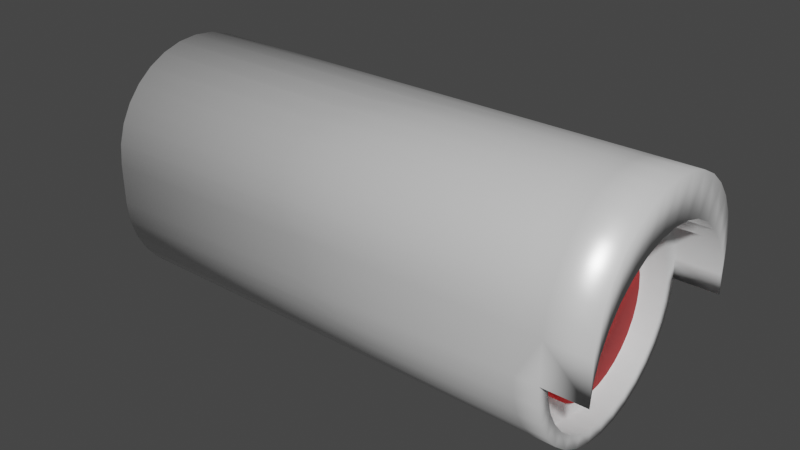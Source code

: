# Source: camera.blend  (saved by Blender 2.92.15; exported with 4.5.12 LTS)
import bpy
from mathutils import Matrix  # noqa: F401  (used for matrix-valued properties, if any)

bpy.ops.wm.read_factory_settings(use_empty=True)
scene = bpy.context.scene
scene.name = 'Scene'

# ---- collections
col_collection = bpy.data.collections.new('Collection'); scene.collection.children.link(col_collection)

# ---- materials (node trees are filled in below, after node groups)
mat_material_001 = bpy.data.materials.new('Material.001')
mat_material_001.use_transparent_shadow = False
mat_material_002 = bpy.data.materials.new('Material.002')
mat_material_002.use_transparent_shadow = False

# ---- material node trees
mat_material_001.use_nodes = True; mat_material_001.node_tree.nodes.clear()
_N = mat_material_001.node_tree.nodes; _L = mat_material_001.node_tree.links
n0 = _N.new('ShaderNodeBsdfPrincipled'); n0.name = 'Principled BSDF'; n0.location = (10, 300)
n0.distribution = 'GGX'
n0.subsurface_method = 'BURLEY'
n0.inputs[0].default_value = (1.0, 0.0, 0.0, 1.0)
n0.inputs[1].default_value = 1.0
n0.inputs[3].default_value = 1.45
n0.inputs[27].default_value = (0.0, 0.0, 0.0, 1.0)
n0.inputs[28].default_value = 1.0
n1 = _N.new('ShaderNodeOutputMaterial'); n1.name = 'Material Output'; n1.location = (300, 300)
_L.new(n0.outputs[0], n1.inputs[0])
n1.is_active_output = True
mat_material_002.use_nodes = True; mat_material_002.node_tree.nodes.clear()
_N = mat_material_002.node_tree.nodes; _L = mat_material_002.node_tree.links
n0 = _N.new('ShaderNodeBsdfPrincipled'); n0.name = 'Principled BSDF'; n0.location = (10, 300)
n0.distribution = 'GGX'
n0.subsurface_method = 'BURLEY'
n0.inputs[0].default_value = (1.0, 1.0, 1.0, 1.0)
n0.inputs[1].default_value = 0.3306
n0.inputs[2].default_value = 0.3471
n0.inputs[3].default_value = 1.45
n0.inputs[27].default_value = (0.0, 0.0, 0.0, 1.0)
n0.inputs[28].default_value = 1.0
n1 = _N.new('ShaderNodeOutputMaterial'); n1.name = 'Material Output'; n1.location = (300, 300)
_L.new(n0.outputs[0], n1.inputs[0])
n1.is_active_output = True

# ---- world
world_world = bpy.data.worlds.new('World'); scene.world = world_world
world_world.use_nodes = True; world_world.node_tree.nodes.clear()
_N = world_world.node_tree.nodes; _L = world_world.node_tree.links
n0 = _N.new('ShaderNodeOutputWorld'); n0.name = 'World Output'; n0.location = (300, 300)
n1 = _N.new('ShaderNodeBackground'); n1.name = 'Background'; n1.location = (10, 300)
n1.inputs[0].default_value = (0.05088, 0.05088, 0.05088, 1.0)
_L.new(n1.outputs[0], n0.inputs[0])
n0.is_active_output = True
world_world.color = (0.05088, 0.05088, 0.05088)
world_world.use_sun_shadow = False
world_world.sun_shadow_jitter_overblur = 0.0

# ---- meshes
me_cylinder = bpy.data.meshes.new('Cylinder')
me_cylinder.from_pydata([(7.474e-08, 1.0, -0.01008), (0.0, 1.0, 1.0), (0.1951, 0.9808, -0.01008), (0.1951, 0.9808, 1.0), (0.3827, 0.9239, -0.01008), (0.3827, 0.9239, 1.0), (0.5556, 0.8315, -0.01008), (0.5556, 0.8315, 1.0), (0.7071, 0.7071, -0.01008), (0.7071, 0.7071, 1.0), (0.8315, 0.5556, -0.01008), (0.8315, 0.5556, 1.0), (0.9239, 0.3827, -0.01008), (0.9239, 0.3827, 1.0), (0.9808, 0.1951, -0.01008), (0.9808, 0.1951, 1.0), (1.0, 7.55e-08, -0.01008), (1.0, 7.55e-08, 1.0), (0.9808, -0.1951, -0.01008), (0.9808, -0.1951, 1.0), (0.9239, -0.3827, -0.01008), (0.9239, -0.3827, 1.0), (0.8315, -0.5556, -0.01008), (0.8315, -0.5556, 1.0), (0.7071, -0.7071, -0.01008), (0.7071, -0.7071, 1.0), (0.5556, -0.8315, -0.01008), (0.5556, -0.8315, 1.0), (0.3827, -0.9239, -0.01008), (0.3827, -0.9239, 1.0), (0.1951, -0.9808, -0.01008), (0.1951, -0.9808, 1.0), (-2.511e-07, -1.0, -0.01008), (-3.258e-07, -1.0, 1.0), (-0.1951, -0.9808, -0.01008), (-0.1951, -0.9808, 1.0), (-0.3827, -0.9239, -0.01008), (-0.3827, -0.9239, 1.0), (-0.5556, -0.8315, -0.01008), (-0.5556, -0.8315, 1.0), (-0.7071, -0.7071, -0.01008), (-0.7071, -0.7071, 1.0), (-0.8315, -0.5556, -0.01008), (-0.8315, -0.5556, 1.0), (-0.9239, -0.3827, -0.01008), (-0.9239, -0.3827, 1.0), (-0.9808, -0.1951, -0.01008), (-0.9808, -0.1951, 1.0), (-1.0, 9.656e-07, -0.01008), (-1.0, 9.656e-07, 1.0), (-0.9808, 0.1951, -0.01008), (-0.9808, 0.1951, 1.0), (-0.9239, 0.3827, -0.01008), (-0.9239, 0.3827, 1.0), (-0.8315, 0.5556, -0.01008), (-0.8315, 0.5556, 1.0), (-0.7071, 0.7071, -0.01008), (-0.7071, 0.7071, 1.0), (-0.5556, 0.8315, -0.01008), (-0.5556, 0.8315, 1.0), (-0.3827, 0.9239, -0.01008), (-0.3827, 0.9239, 1.0), (-0.1951, 0.9808, -0.01008), (-0.1951, 0.9808, 1.0)], [], [(0, 1, 3, 2), (2, 3, 5, 4), (4, 5, 7, 6), (6, 7, 9, 8), (8, 9, 11, 10), (10, 11, 13, 12), (12, 13, 15, 14), (14, 15, 17, 16), (16, 17, 19, 18), (18, 19, 21, 20), (20, 21, 23, 22), (22, 23, 25, 24), (24, 25, 27, 26), (26, 27, 29, 28), (28, 29, 31, 30), (30, 31, 33, 32), (32, 33, 35, 34), (34, 35, 37, 36), (36, 37, 39, 38), (38, 39, 41, 40), (40, 41, 43, 42), (42, 43, 45, 44), (44, 45, 47, 46), (46, 47, 49, 48), (48, 49, 51, 50), (50, 51, 53, 52), (52, 53, 55, 54), (54, 55, 57, 56), (56, 57, 59, 58), (58, 59, 61, 60), (3, 1, 63, 61, 59, 57, 55, 53, 51, 49, 47, 45, 43, 41, 39, 37, 35, 33, 31, 29, 27, 25, 23, 21, 19, 17, 15, 13, 11, 9, 7, 5), (60, 61, 63, 62), (62, 63, 1, 0), (0, 2, 4, 6, 8, 10, 12, 14, 16, 18, 20, 22, 24, 26, 28, 30, 32, 34, 36, 38, 40, 42, 44, 46, 48, 50, 52, 54, 56, 58, 60, 62)])
me_cylinder.polygons.foreach_set('use_smooth', [True] * 34)
_uv = me_cylinder.uv_layers.new(name='UVMap')
_uv.uv.foreach_set('vector', [1.0, 0.5, 1.0, 1.0, 0.9688, 1.0, 0.9688, 0.5, 0.9688, 0.5, 0.9688, 1.0, 0.9375, 1.0, 0.9375, 0.5, 0.9375, 0.5, 0.9375, 1.0, 0.9062, 1.0, 0.9062, 0.5, 0.9062, 0.5, 0.9062, 1.0, 0.875, 1.0, 0.875, 0.5, 0.875, 0.5, 0.875, 1.0, 0.8438, 1.0, 0.8438, 0.5, 0.8438, 0.5, 0.8438, 1.0, 0.8125, 1.0, 0.8125, 0.5, 0.8125, 0.5, 0.8125, 1.0, 0.7812, 1.0, 0.7812, 0.5, 0.7812, 0.5, 0.7812, 1.0, 0.75, 1.0, 0.75, 0.5, 0.75, 0.5, 0.75, 1.0, 0.7188, 1.0, 0.7188, 0.5, 0.7188, 0.5, 0.7188, 1.0, 0.6875, 1.0, 0.6875, 0.5, 0.6875, 0.5, 0.6875, 1.0, 0.6562, 1.0, 0.6562, 0.5, 0.6562, 0.5, 0.6562, 1.0, 0.625, 1.0, 0.625, 0.5, 0.625, 0.5, 0.625, 1.0, 0.5938, 1.0, 0.5938, 0.5, 0.5938, 0.5, 0.5938, 1.0, 0.5625, 1.0, 0.5625, 0.5, 0.5625, 0.5, 0.5625, 1.0, 0.5312, 1.0, 0.5312, 0.5, 0.5312, 0.5, 0.5312, 1.0, 0.5, 1.0, 0.5, 0.5, 0.5, 0.5, 0.5, 1.0, 0.4688, 1.0, 0.4688, 0.5, 0.4688, 0.5, 0.4688, 1.0, 0.4375, 1.0, 0.4375, 0.5, 0.4375, 0.5, 0.4375, 1.0, 0.4062, 1.0, 0.4062, 0.5, 0.4062, 0.5, 0.4062, 1.0, 0.375, 1.0, 0.375, 0.5, 0.375, 0.5, 0.375, 1.0, 0.3438, 1.0, 0.3438, 0.5, 0.3438, 0.5, 0.3438, 1.0, 0.3125, 1.0, 0.3125, 0.5, 0.3125, 0.5, 0.3125, 1.0, 0.2812, 1.0, 0.2812, 0.5, 0.2812, 0.5, 0.2812, 1.0, 0.25, 1.0, 0.25, 0.5, 0.25, 0.5, 0.25, 1.0, 0.2188, 1.0, 0.2188, 0.5, 0.2188, 0.5, 0.2188, 1.0, 0.1875, 1.0, 0.1875, 0.5, 0.1875, 0.5, 0.1875, 1.0, 0.1562, 1.0, 0.1562, 0.5, 0.1562, 0.5, 0.1562, 1.0, 0.125, 1.0, 0.125, 0.5, 0.125, 0.5, 0.125, 1.0, 0.09375, 1.0, 0.09375, 0.5, 0.09375, 0.5, 0.09375, 1.0, 0.0625, 1.0, 0.0625, 0.5, 0.2968, 0.4854, 0.25, 0.49, 0.2032, 0.4854, 0.1582, 0.4717, 0.1167, 0.4496, 0.08029, 0.4197, 0.05045, 0.3833, 0.02827, 0.3418, 0.01461, 0.2968, 0.01, 0.25, 0.01461, 0.2032, 0.02827, 0.1582, 0.05045, 0.1167, 0.08029, 0.08029, 0.1167, 0.05045, 0.1582, 0.02827, 0.2032, 0.01461, 0.25, 0.01, 0.2968, 0.01461, 0.3418, 0.02827, 0.3833, 0.05045, 0.4197, 0.08029, 0.4496, 0.1167, 0.4717, 0.1582, 0.4854, 0.2032, 0.49, 0.25, 0.4854, 0.2968, 0.4717, 0.3418, 0.4496, 0.3833, 0.4197, 0.4197, 0.3833, 0.4496, 0.3418, 0.4717, 0.0625, 0.5, 0.0625, 1.0, 0.03125, 1.0, 0.03125, 0.5, 0.03125, 0.5, 0.03125, 1.0, 0.0, 1.0, 0.0, 0.5, 0.75, 0.49, 0.7968, 0.4854, 0.8418, 0.4717, 0.8833, 0.4496, 0.9197, 0.4197, 0.9496, 0.3833, 0.9717, 0.3418, 0.9854, 0.2968, 0.99, 0.25, 0.9854, 0.2032, 0.9717, 0.1582, 0.9496, 0.1167, 0.9197, 0.08029, 0.8833, 0.05045, 0.8418, 0.02827, 0.7968, 0.01461, 0.75, 0.01, 0.7032, 0.01461, 0.6582, 0.02827, 0.6167, 0.05045, 0.5803, 0.08029, 0.5504, 0.1167, 0.5283, 0.1582, 0.5146, 0.2032, 0.51, 0.25, 0.5146, 0.2968, 0.5283, 0.3418, 0.5504, 0.3833, 0.5803, 0.4197, 0.6167, 0.4496, 0.6582, 0.4717, 0.7032, 0.4854])
me_cylinder.materials.append(mat_material_001)
me_cylinder.use_remesh_fix_poles = True
me_cylinder.use_remesh_preserve_attributes = False
me_cylinder.use_mirror_vertex_groups = False
me_cylinder.update()
me_cylinder_001 = bpy.data.meshes.new('Cylinder.001')
me_cylinder_001.from_pydata([(-3.163e-07, 1.307, -5.239), (-1.945e-08, 1.307, 1.307), (0.255, 1.282, -5.239), (0.255, 1.282, 1.307), (0.5002, 1.208, -5.239), (0.5002, 1.208, 1.307), (0.7262, 1.087, -5.239), (0.7262, 1.087, 1.307), (0.9243, 0.9243, -5.239), (0.9243, 0.9243, 1.307), (1.087, 0.7262, -5.239), (1.087, 0.7262, 1.307), (1.208, 0.5002, -5.239), (1.208, 0.5002, 1.307), (1.282, 0.255, -5.239), (1.282, 0.255, 1.307), (1.307, 8.658e-10, -5.239), (1.307, 8.658e-10, 1.307), (1.282, -0.255, -5.239), (1.282, -0.255, 1.307), (1.208, -0.5002, -5.239), (1.208, -0.5002, 1.307), (1.087, -0.7262, -5.239), (1.087, -0.7262, 1.307), (0.9243, -0.9243, -5.239), (0.9243, -0.9243, 1.307), (0.7262, -1.087, -5.239), (0.7262, -1.087, 1.307), (0.5002, -1.208, -5.239), (0.5002, -1.208, 1.307), (0.255, -1.282, -5.239), (0.255, -1.282, 1.307), (-7.422e-07, -1.307, -5.239), (-4.454e-07, -1.307, 1.307), (-0.255, -1.282, -5.239), (-0.255, -1.282, 1.307), (-0.5002, -1.208, -5.239), (-0.5002, -1.208, 1.307), (-0.7262, -1.087, -5.239), (-0.7262, -1.087, 1.307), (-0.9243, -0.9243, -5.239), (-0.9243, -0.9243, 1.307), (-1.087, -0.7262, -5.239), (-1.087, -0.7262, 1.307), (-1.208, -0.5002, -5.239), (-1.208, -0.5002, 1.307), (-1.282, -0.255, -5.239), (-1.282, -0.255, 1.307), (-1.307, 1.164e-06, -5.239), (-1.307, 1.164e-06, 1.307), (-1.282, 0.255, -5.239), (-1.282, 0.255, 1.307), (-1.208, 0.5002, -5.239), (-1.208, 0.5002, 1.307), (-1.087, 0.7262, -5.239), (-1.087, 0.7262, 1.307), (-0.9243, 0.9243, -5.239), (-0.9243, 0.9243, 1.307), (-0.7262, 1.087, -5.239), (-0.7262, 1.087, 1.307), (-0.5002, 1.208, -5.239), (-0.5002, 1.208, 1.307), (-0.255, 1.282, -5.239), (-0.255, 1.282, 1.307), (1.805e-08, 0.9917, 1.307), (0.1935, 0.9726, 1.307), (0.3795, 0.9162, 1.307), (0.5509, 0.8246, 1.307), (0.7012, 0.7012, 1.307), (0.8246, 0.5509, 1.307), (0.9162, 0.3795, 1.307), (0.9726, 0.1935, 1.307), (0.9917, 8.246e-08, 1.307), (0.9726, -0.1935, 1.307), (0.9162, -0.3795, 1.307), (0.8246, -0.5509, 1.307), (0.7012, -0.7012, 1.307), (0.5509, -0.8246, 1.307), (0.3795, -0.9162, 1.307), (0.1935, -0.9726, 1.307), (-3.051e-07, -0.9917, 1.307), (-0.1935, -0.9726, 1.307), (-0.3795, -0.9162, 1.307), (-0.5509, -0.8246, 1.307), (-0.7012, -0.7012, 1.307), (-0.8246, -0.5509, 1.307), (-0.9162, -0.3795, 1.307), (-0.9726, -0.1935, 1.307), (-0.9917, 9.652e-07, 1.307), (-0.9726, 0.1935, 1.307), (-0.9162, 0.3795, 1.307), (-0.8246, 0.5509, 1.307), (-0.7012, 0.7012, 1.307), (-0.5509, 0.8246, 1.307), (-0.3795, 0.9162, 1.307), (-0.1935, 0.9726, 1.307), (5.339e-09, 1.307, 1.635), (0.255, 1.282, 1.635), (0.5002, 1.208, 1.635), (0.7262, 1.087, 1.635), (0.9243, 0.9243, 1.635), (1.087, 0.7262, 1.635), (1.208, 0.5002, 1.635), (1.282, 0.255, 1.635), (1.307, 8.658e-10, 1.635), (1.282, -0.255, 1.635), (1.208, -0.5002, 1.635), (1.087, -0.7262, 1.635), (0.9243, -0.9243, 1.635), (0.7262, -1.087, 1.635), (0.5002, -1.208, 1.635), (0.255, -1.282, 1.635), (-4.206e-07, -1.307, 1.635), (-0.255, -1.282, 1.635), (-0.5002, -1.208, 1.635), (-0.7262, -1.087, 1.635), (-0.9243, -0.9243, 1.635), (-1.087, -0.7262, 1.635), (-1.208, -0.5002, 1.635), (-1.282, -0.255, 1.635), (-1.307, 1.164e-06, 1.635), (-1.282, 0.255, 1.635), (-1.208, 0.5002, 1.635), (-1.087, 0.7262, 1.635), (-0.9243, 0.9243, 1.635), (-0.7262, 1.087, 1.635), (-0.5002, 1.208, 1.635), (-0.255, 1.282, 1.635), (-3.24e-07, 1.488, -5.245), (0.2903, 1.459, -5.245), (0.2903, 1.459, 1.31), (-5.378e-08, 1.488, 1.31), (0.5694, 1.375, -5.245), (0.5694, 1.375, 1.31), (0.8266, 1.237, -5.245), (0.8266, 1.237, 1.31), (1.052, 1.052, -5.245), (1.052, 1.052, 1.31), (1.237, 0.8266, -5.245), (1.237, 0.8266, 1.31), (1.375, 0.5694, -5.245), (1.375, 0.5694, 1.31), (1.459, 0.2903, -5.245), (1.459, 0.2903, 1.31), (1.488, -4.759e-08, -5.245), (1.488, -4.759e-08, 1.31), (1.459, -0.2903, -5.245), (1.459, -0.2903, 1.31), (1.375, -0.5694, -5.245), (1.375, -0.5694, 1.31), (1.237, -0.8266, -5.245), (1.237, -0.8266, 1.31), (1.052, -1.052, -5.245), (1.052, -1.052, 1.31), (0.8266, -1.237, -5.245), (0.8266, -1.237, 1.31), (0.5694, -1.375, -5.245), (0.5694, -1.375, 1.31), (0.2903, -1.459, -5.245), (0.2903, -1.459, 1.31), (-8.088e-07, -1.488, -5.245), (-5.386e-07, -1.488, 1.31), (-0.2903, -1.459, -5.245), (-1.052, -1.052, 2.249), (-0.5694, -1.375, -5.245), (-1.823, -0.8266, 2.249), (-0.8266, -1.237, -5.245), (-1.237, -0.8266, 2.249), (-1.052, -1.052, -5.245), (-1.961, -0.5694, 2.249), (-1.237, -0.8266, -5.245), (-1.375, -0.5694, 2.249), (-1.375, -0.5694, -5.245), (-2.046, -0.2903, 2.249), (-1.459, -0.2903, -5.245), (-1.459, -0.2903, 2.249), (-1.488, 1.277e-06, -5.245), (-2.074, 1.809e-06, 2.249), (-1.459, 0.2903, -5.245), (-1.488, 1.277e-06, 2.249), (-1.375, 0.5694, -5.245), (-2.046, 0.2903, 2.249), (-1.237, 0.8266, -5.245), (-1.459, 0.2903, 2.249), (-1.052, 1.052, -5.245), (-1.961, 0.5694, 2.249), (-0.8266, 1.237, -5.245), (-1.375, 0.5694, 2.249), (-0.5694, 1.375, -5.245), (-1.823, 0.8266, 2.249), (-0.2903, 1.459, -5.245), (-1.237, 0.8266, 2.249), (0.2903, 1.459, 1.639), (-2.891e-08, 1.488, 1.639), (0.5694, 1.375, 1.639), (0.8266, 1.237, 1.639), (1.052, 1.052, 1.639), (1.237, 0.8266, 1.639), (1.375, 0.5694, 1.639), (1.459, 0.2903, 1.639), (1.488, -4.759e-08, 1.639), (1.459, -0.2903, 1.639), (1.375, -0.5694, 1.639), (1.237, -0.8266, 1.639), (1.052, -1.052, 1.639), (0.8266, -1.237, 1.639), (0.5694, -1.375, 1.639), (0.2903, -1.459, 1.639), (-5.137e-07, -1.488, 1.639), (-0.2903, -1.459, 1.639), (-0.5694, -1.375, 1.639), (-0.8266, -1.237, 1.639), (-1.052, -1.052, 1.639), (-1.237, -0.8266, 1.639), (-1.375, -0.5694, 1.639), (-1.459, -0.2903, 1.639), (-1.488, 1.277e-06, 1.639), (-1.459, 0.2903, 1.639), (-1.375, 0.5694, 1.639), (-1.237, 0.8266, 1.639), (-1.052, 1.052, 1.639), (-0.8266, 1.237, 1.639), (-0.5694, 1.375, 1.639), (-0.2903, 1.459, 1.639), (-0.5863, 1.488, -5.245), (-0.5863, 1.488, 1.31), (-0.5863, -1.488, 1.31), (-0.5863, -1.488, -5.245), (-0.8766, -1.459, -5.245), (-0.8766, -1.459, 1.31), (-1.156, -1.375, -5.245), (-1.156, -1.375, 1.31), (-1.413, -1.237, -5.245), (-1.413, -1.237, 1.31), (-1.638, -1.052, -5.245), (-1.638, -1.052, 1.31), (-1.823, -0.8266, -5.245), (-1.823, -0.8266, 1.31), (-1.961, -0.5694, -5.245), (-1.961, -0.5694, 1.31), (-2.046, -0.2903, -5.245), (-2.046, -0.2903, 1.31), (-2.074, 1.809e-06, -5.245), (-2.074, 1.809e-06, 1.31), (-2.046, 0.2903, -5.245), (-2.046, 0.2903, 1.31), (-1.961, 0.5694, -5.245), (-1.961, 0.5694, 1.31), (-1.823, 0.8266, -5.245), (-1.823, 0.8266, 1.31), (-1.638, 1.052, -5.245), (-1.638, 1.052, 1.31), (-1.413, 1.237, -5.245), (-1.413, 1.237, 1.31), (-1.156, 1.375, -5.245), (-1.156, 1.375, 1.31), (-0.8766, 1.459, -5.245), (-0.8766, 1.459, 1.31), (-0.8766, -1.459, 1.639), (-0.5863, -1.488, 1.639), (-1.156, -1.375, 1.639), (-1.413, -1.237, 1.639), (-1.638, -1.052, 1.639), (-1.823, -0.8266, 1.639), (-1.961, -0.5694, 1.639), (-2.046, -0.2903, 1.639), (-2.074, 1.809e-06, 1.639), (-2.046, 0.2903, 1.639), (-1.961, 0.5694, 1.639), (-1.823, 0.8266, 1.639), (-1.638, 1.052, 1.639), (-1.413, 1.237, 1.639), (-1.156, 1.375, 1.639), (-0.8766, 1.459, 1.639), (-0.5863, 1.488, 1.639), (-1.638, -1.052, 2.249), (-0.2903, -1.459, 2.249), (-5.494e-07, -1.488, 2.249), (-0.5694, -1.375, 2.249), (-0.8266, -1.237, 2.249), (-1.052, 1.052, 2.249), (-0.8266, 1.237, 2.249), (-0.5694, 1.375, 2.249), (-0.2903, 1.459, 2.249), (-6.463e-08, 1.488, 2.249), (-1.413, -1.237, 2.249), (-0.5863, 1.488, 2.249), (-1.156, -1.375, 2.249), (-0.8766, 1.459, 2.249), (-0.5863, -1.488, 2.249), (-0.8766, -1.459, 2.249), (-1.156, 1.375, 2.249), (-1.638, 1.052, 2.249), (-1.413, 1.237, 2.249)], [], [(102, 198, 197, 101), (24, 22, 150, 152), (96, 193, 223, 127), (6, 4, 132, 134), (101, 197, 196, 100), (127, 223, 222, 126), (58, 56, 184, 186), (100, 196, 195, 99), (40, 38, 166, 168), (126, 222, 221, 125), (99, 195, 194, 98), (22, 20, 148, 150), (125, 221, 220, 124), (4, 2, 129, 132), (98, 194, 192, 97), (124, 220, 219, 123), (56, 54, 182, 184), (97, 192, 193, 96), (38, 36, 164, 166), (123, 219, 218, 122), (20, 18, 146, 148), (122, 218, 217, 121), (121, 217, 216, 120), (54, 52, 180, 182), (2, 0, 128, 129), (36, 34, 162, 164), (120, 216, 215, 119), (18, 16, 144, 146), (119, 215, 214, 118), (118, 214, 213, 117), (9, 7, 67, 68), (52, 50, 178, 180), (34, 32, 160, 162), (0, 2, 4, 6, 8, 10, 12, 14, 16, 18, 20, 22, 24, 26, 28, 30, 32, 34, 36, 38, 40, 42, 44, 46, 48, 50, 52, 54, 56, 58, 60, 62), (27, 25, 76, 77), (45, 43, 85, 86), (63, 61, 94, 95), (19, 17, 72, 73), (37, 35, 81, 82), (55, 53, 90, 91), (11, 9, 68, 69), (29, 27, 77, 78), (47, 45, 86, 87), (3, 1, 64, 65), (1, 63, 95, 64), (21, 19, 73, 74), (39, 37, 82, 83), (57, 55, 91, 92), (13, 11, 69, 70), (31, 29, 78, 79), (49, 47, 87, 88), (5, 3, 65, 66), (23, 21, 74, 75), (41, 39, 83, 84), (59, 57, 92, 93), (15, 13, 70, 71), (33, 31, 79, 80), (51, 49, 88, 89), (7, 5, 66, 67), (25, 23, 75, 76), (43, 41, 84, 85), (61, 59, 93, 94), (17, 15, 71, 72), (35, 33, 80, 81), (53, 51, 89, 90), (117, 213, 212, 116), (16, 14, 142, 144), (116, 212, 211, 115), (115, 211, 210, 114), (50, 48, 176, 178), (114, 210, 209, 113), (32, 30, 158, 160), (14, 12, 140, 142), (113, 209, 208, 112), (112, 208, 207, 111), (48, 46, 174, 176), (111, 207, 206, 110), (30, 28, 156, 158), (12, 10, 138, 140), (110, 206, 205, 109), (0, 62, 190, 128), (109, 205, 204, 108), (46, 44, 172, 174), (28, 26, 154, 156), (108, 204, 203, 107), (10, 8, 136, 138), (107, 203, 202, 106), (62, 60, 188, 190), (106, 202, 201, 105), (44, 42, 170, 172), (105, 201, 200, 104), (26, 24, 152, 154), (8, 6, 134, 136), (104, 200, 199, 103), (60, 58, 186, 188), (103, 199, 198, 102), (42, 40, 168, 170), (128, 131, 130, 129), (129, 130, 133, 132), (132, 133, 135, 134), (134, 135, 137, 136), (136, 137, 139, 138), (138, 139, 141, 140), (140, 141, 143, 142), (142, 143, 145, 144), (144, 145, 147, 146), (146, 147, 149, 148), (148, 149, 151, 150), (150, 151, 153, 152), (152, 153, 155, 154), (154, 155, 157, 156), (156, 157, 159, 158), (158, 159, 161, 160), (166, 164, 230, 232), (212, 213, 167, 163), (268, 267, 181, 185), (128, 190, 256, 224), (174, 172, 238, 240), (211, 212, 163, 279), (182, 180, 246, 248), (193, 131, 225, 274), (164, 162, 228, 230), (267, 266, 177, 181), (210, 211, 279, 278), (190, 188, 254, 256), (161, 208, 259, 226), (172, 170, 236, 238), (266, 265, 173, 177), (180, 178, 244, 246), (135, 195, 196, 137), (153, 204, 205, 155), (162, 160, 227, 228), (223, 193, 284, 283), (145, 200, 201, 147), (160, 161, 226, 227), (259, 208, 277, 289), (137, 196, 197, 139), (155, 205, 206, 157), (188, 186, 252, 254), (131, 193, 192, 130), (170, 168, 234, 236), (147, 201, 202, 149), (209, 210, 278, 276), (265, 264, 169, 173), (139, 197, 198, 141), (157, 206, 207, 159), (178, 176, 242, 244), (130, 192, 194, 133), (149, 202, 203, 151), (222, 223, 283, 282), (208, 209, 276, 277), (141, 198, 199, 143), (159, 207, 208, 161), (264, 263, 165, 169), (133, 194, 195, 135), (151, 203, 204, 153), (186, 184, 250, 252), (168, 166, 232, 234), (143, 199, 200, 145), (221, 222, 282, 281), (263, 262, 275, 165), (17, 19, 105, 104), (19, 21, 106, 105), (21, 23, 107, 106), (23, 25, 108, 107), (25, 27, 109, 108), (27, 29, 110, 109), (29, 31, 111, 110), (31, 33, 112, 111), (33, 35, 113, 112), (35, 37, 114, 113), (37, 39, 115, 114), (39, 41, 116, 115), (41, 43, 117, 116), (43, 45, 118, 117), (45, 47, 119, 118), (47, 49, 120, 119), (49, 51, 121, 120), (51, 53, 122, 121), (53, 55, 123, 122), (55, 57, 124, 123), (57, 59, 125, 124), (59, 61, 126, 125), (61, 63, 127, 126), (63, 1, 96, 127), (1, 3, 97, 96), (3, 5, 98, 97), (5, 7, 99, 98), (7, 9, 100, 99), (9, 11, 101, 100), (11, 13, 102, 101), (13, 15, 103, 102), (15, 17, 104, 103), (227, 226, 229, 228), (228, 229, 231, 230), (230, 231, 233, 232), (232, 233, 235, 234), (234, 235, 237, 236), (236, 237, 239, 238), (238, 239, 241, 240), (240, 241, 243, 242), (242, 243, 245, 244), (244, 245, 247, 246), (246, 247, 249, 248), (248, 249, 251, 250), (250, 251, 253, 252), (252, 253, 255, 254), (254, 255, 257, 256), (256, 257, 225, 224), (237, 263, 264, 239), (255, 272, 273, 257), (229, 258, 260, 231), (247, 268, 269, 249), (239, 264, 265, 241), (257, 273, 274, 225), (231, 260, 261, 233), (249, 269, 270, 251), (241, 265, 266, 243), (233, 261, 262, 235), (251, 270, 271, 253), (243, 266, 267, 245), (235, 262, 263, 237), (253, 271, 272, 255), (226, 259, 258, 229), (245, 267, 268, 247), (184, 182, 248, 250), (131, 128, 224, 225), (220, 221, 281, 280), (176, 174, 240, 242), (187, 191, 189, 185), (183, 187, 185, 181), (179, 183, 181, 177), (175, 179, 177, 173), (171, 175, 173, 169), (167, 171, 169, 165), (163, 167, 165, 275), (279, 163, 275, 285), (278, 279, 285, 287), (283, 284, 286, 288), (276, 278, 287, 290), (282, 283, 288, 291), (277, 276, 290, 289), (281, 282, 291, 293), (280, 281, 293, 292), (191, 280, 292, 189), (269, 268, 185, 189), (213, 214, 171, 167), (270, 269, 189, 292), (214, 215, 175, 171), (271, 270, 292, 293), (215, 216, 179, 175), (193, 274, 286, 284), (272, 271, 293, 291), (216, 217, 183, 179), (258, 259, 289, 290), (273, 272, 291, 288), (217, 218, 187, 183), (260, 258, 290, 287), (274, 273, 288, 286), (218, 219, 191, 187), (261, 260, 287, 285), (219, 220, 280, 191), (262, 261, 285, 275)])
me_cylinder_001.polygons.foreach_set('use_smooth', [True] * 263)
_uv = me_cylinder_001.uv_layers.new(name='UVMap')
_uv.uv.foreach_set('vector', [0.0, 0.0, 0.0, 0.0, 0.0, 0.0, 0.0, 0.0, 0.9197, 0.08029, 0.9496, 0.1167, 0.9496, 0.1167, 0.9197, 0.08029, 0.0, 0.0, 0.0, 0.0, 0.0, 0.0, 0.0, 0.0, 0.8833, 0.4496, 0.8418, 0.4717, 0.8418, 0.4717, 0.8833, 0.4496, 0.0, 0.0, 0.0, 0.0, 0.0, 0.0, 0.0, 0.0, 0.0, 0.0, 0.0, 0.0, 0.0, 0.0, 0.0, 0.0, 0.6167, 0.4496, 0.5803, 0.4197, 0.5803, 0.4197, 0.6167, 0.4496, 0.0, 0.0, 0.0, 0.0, 0.0, 0.0, 0.0, 0.0, 0.5803, 0.08029, 0.6167, 0.05045, 0.6167, 0.05045, 0.5803, 0.08029, 0.0, 0.0, 0.0, 0.0, 0.0, 0.0, 0.0, 0.0, 0.0, 0.0, 0.0, 0.0, 0.0, 0.0, 0.0, 0.0, 0.9496, 0.1167, 0.9717, 0.1582, 0.9717, 0.1582, 0.9496, 0.1167, 0.0, 0.0, 0.0, 0.0, 0.0, 0.0, 0.0, 0.0, 0.8418, 0.4717, 0.7968, 0.4854, 0.7968, 0.4854, 0.8418, 0.4717, 0.0, 0.0, 0.0, 0.0, 0.0, 0.0, 0.0, 0.0, 0.0, 0.0, 0.0, 0.0, 0.0, 0.0, 0.0, 0.0, 0.5803, 0.4197, 0.5504, 0.3833, 0.5504, 0.3833, 0.5803, 0.4197, 0.0, 0.0, 0.0, 0.0, 0.0, 0.0, 0.0, 0.0, 0.6167, 0.05045, 0.6582, 0.02827, 0.6582, 0.02827, 0.6167, 0.05045, 0.0, 0.0, 0.0, 0.0, 0.0, 0.0, 0.0, 0.0, 0.9717, 0.1582, 0.9854, 0.2032, 0.9854, 0.2032, 0.9717, 0.1582, 0.0, 0.0, 0.0, 0.0, 0.0, 0.0, 0.0, 0.0, 0.0, 0.0, 0.0, 0.0, 0.0, 0.0, 0.0, 0.0, 0.5504, 0.3833, 0.5283, 0.3418, 0.5283, 0.3418, 0.5504, 0.3833, 0.7968, 0.4854, 0.75, 0.49, 0.75, 0.49, 0.7968, 0.4854, 0.6582, 0.02827, 0.7032, 0.01461, 0.7032, 0.01461, 0.6582, 0.02827, 0.0, 0.0, 0.0, 0.0, 0.0, 0.0, 0.0, 0.0, 0.9854, 0.2032, 0.99, 0.25, 0.99, 0.25, 0.9854, 0.2032, 0.0, 0.0, 0.0, 0.0, 0.0, 0.0, 0.0, 0.0, 0.0, 0.0, 0.0, 0.0, 0.0, 0.0, 0.0, 0.0, 0.875, 1.0, 0.9062, 1.0, 0.9062, 1.0, 0.875, 1.0, 0.5283, 0.3418, 0.5146, 0.2968, 0.5146, 0.2968, 0.5283, 0.3418, 0.7032, 0.01461, 0.75, 0.01, 0.75, 0.01, 0.7032, 0.01461, 0.75, 0.49, 0.7968, 0.4854, 0.8418, 0.4717, 0.8833, 0.4496, 0.9197, 0.4197, 0.9496, 0.3833, 0.9717, 0.3418, 0.9854, 0.2968, 0.99, 0.25, 0.9854, 0.2032, 0.9717, 0.1582, 0.9496, 0.1167, 0.9197, 0.08029, 0.8833, 0.05045, 0.8418, 0.02827, 0.7968, 0.01461, 0.75, 0.01, 0.7032, 0.01461, 0.6582, 0.02827, 0.6167, 0.05045, 0.5803, 0.08029, 0.5504, 0.1167, 0.5283, 0.1582, 0.5146, 0.2032, 0.51, 0.25, 0.5146, 0.2968, 0.5283, 0.3418, 0.5504, 0.3833, 0.5803, 0.4197, 0.6167, 0.4496, 0.6582, 0.4717, 0.7032, 0.4854, 0.5938, 1.0, 0.625, 1.0, 0.625, 1.0, 0.5938, 1.0, 0.3125, 1.0, 0.3438, 1.0, 0.3438, 1.0, 0.3125, 1.0, 0.03125, 1.0, 0.0625, 1.0, 0.0625, 1.0, 0.03125, 1.0, 0.7188, 1.0, 0.75, 1.0, 0.75, 1.0, 0.7188, 1.0, 0.4375, 1.0, 0.4688, 1.0, 0.4688, 1.0, 0.4375, 1.0, 0.1562, 1.0, 0.1875, 1.0, 0.1875, 1.0, 0.1562, 1.0, 0.8438, 1.0, 0.875, 1.0, 0.875, 1.0, 0.8438, 1.0, 0.5625, 1.0, 0.5938, 1.0, 0.5938, 1.0, 0.5625, 1.0, 0.2812, 1.0, 0.3125, 1.0, 0.3125, 1.0, 0.2812, 1.0, 0.9688, 1.0, 1.0, 1.0, 1.0, 1.0, 0.9688, 1.0, 0.0, 1.0, 0.03125, 1.0, 0.03125, 1.0, 0.0, 1.0, 0.6875, 1.0, 0.7188, 1.0, 0.7188, 1.0, 0.6875, 1.0, 0.4062, 1.0, 0.4375, 1.0, 0.4375, 1.0, 0.4062, 1.0, 0.125, 1.0, 0.1562, 1.0, 0.1562, 1.0, 0.125, 1.0, 0.8125, 1.0, 0.8438, 1.0, 0.8438, 1.0, 0.8125, 1.0, 0.5312, 1.0, 0.5625, 1.0, 0.5625, 1.0, 0.5312, 1.0, 0.25, 1.0, 0.2812, 1.0, 0.2812, 1.0, 0.25, 1.0, 0.9375, 1.0, 0.9688, 1.0, 0.9688, 1.0, 0.9375, 1.0, 0.6562, 1.0, 0.6875, 1.0, 0.6875, 1.0, 0.6562, 1.0, 0.375, 1.0, 0.4062, 1.0, 0.4062, 1.0, 0.375, 1.0, 0.09375, 1.0, 0.125, 1.0, 0.125, 1.0, 0.09375, 1.0, 0.7812, 1.0, 0.8125, 1.0, 0.8125, 1.0, 0.7812, 1.0, 0.5, 1.0, 0.5312, 1.0, 0.5312, 1.0, 0.5, 1.0, 0.2188, 1.0, 0.25, 1.0, 0.25, 1.0, 0.2188, 1.0, 0.9062, 1.0, 0.9375, 1.0, 0.9375, 1.0, 0.9062, 1.0, 0.625, 1.0, 0.6562, 1.0, 0.6562, 1.0, 0.625, 1.0, 0.3438, 1.0, 0.375, 1.0, 0.375, 1.0, 0.3438, 1.0, 0.0625, 1.0, 0.09375, 1.0, 0.09375, 1.0, 0.0625, 1.0, 0.75, 1.0, 0.7812, 1.0, 0.7812, 1.0, 0.75, 1.0, 0.4688, 1.0, 0.5, 1.0, 0.5, 1.0, 0.4688, 1.0, 0.1875, 1.0, 0.2188, 1.0, 0.2188, 1.0, 0.1875, 1.0, 0.0, 0.0, 0.0, 0.0, 0.0, 0.0, 0.0, 0.0, 0.99, 0.25, 0.9854, 0.2968, 0.9854, 0.2968, 0.99, 0.25, 0.0, 0.0, 0.0, 0.0, 0.0, 0.0, 0.0, 0.0, 0.0, 0.0, 0.0, 0.0, 0.0, 0.0, 0.0, 0.0, 0.5146, 0.2968, 0.51, 0.25, 0.51, 0.25, 0.5146, 0.2968, 0.0, 0.0, 0.0, 0.0, 0.0, 0.0, 0.0, 0.0, 0.75, 0.01, 0.7968, 0.01461, 0.7968, 0.01461, 0.75, 0.01, 0.9854, 0.2968, 0.9717, 0.3418, 0.9717, 0.3418, 0.9854, 0.2968, 0.0, 0.0, 0.0, 0.0, 0.0, 0.0, 0.0, 0.0, 0.0, 0.0, 0.0, 0.0, 0.0, 0.0, 0.0, 0.0, 0.51, 0.25, 0.5146, 0.2032, 0.5146, 0.2032, 0.51, 0.25, 0.0, 0.0, 0.0, 0.0, 0.0, 0.0, 0.0, 0.0, 0.7968, 0.01461, 0.8418, 0.02827, 0.8418, 0.02827, 0.7968, 0.01461, 0.9717, 0.3418, 0.9496, 0.3833, 0.9496, 0.3833, 0.9717, 0.3418, 0.0, 0.0, 0.0, 0.0, 0.0, 0.0, 0.0, 0.0, 0.75, 0.49, 0.7032, 0.4854, 0.7032, 0.4854, 0.75, 0.49, 0.0, 0.0, 0.0, 0.0, 0.0, 0.0, 0.0, 0.0, 0.5146, 0.2032, 0.5283, 0.1582, 0.5283, 0.1582, 0.5146, 0.2032, 0.8418, 0.02827, 0.8833, 0.05045, 0.8833, 0.05045, 0.8418, 0.02827, 0.0, 0.0, 0.0, 0.0, 0.0, 0.0, 0.0, 0.0, 0.9496, 0.3833, 0.9197, 0.4197, 0.9197, 0.4197, 0.9496, 0.3833, 0.0, 0.0, 0.0, 0.0, 0.0, 0.0, 0.0, 0.0, 0.7032, 0.4854, 0.6582, 0.4717, 0.6582, 0.4717, 0.7032, 0.4854, 0.0, 0.0, 0.0, 0.0, 0.0, 0.0, 0.0, 0.0, 0.5283, 0.1582, 0.5504, 0.1167, 0.5504, 0.1167, 0.5283, 0.1582, 0.0, 0.0, 0.0, 0.0, 0.0, 0.0, 0.0, 0.0, 0.8833, 0.05045, 0.9197, 0.08029, 0.9197, 0.08029, 0.8833, 0.05045, 0.9197, 0.4197, 0.8833, 0.4496, 0.8833, 0.4496, 0.9197, 0.4197, 0.0, 0.0, 0.0, 0.0, 0.0, 0.0, 0.0, 0.0, 0.6582, 0.4717, 0.6167, 0.4496, 0.6167, 0.4496, 0.6582, 0.4717, 0.0, 0.0, 0.0, 0.0, 0.0, 0.0, 0.0, 0.0, 0.5504, 0.1167, 0.5803, 0.08029, 0.5803, 0.08029, 0.5504, 0.1167, 1.0, 0.5, 1.0, 1.0, 0.9688, 1.0, 0.9688, 0.5, 0.9688, 0.5, 0.9688, 1.0, 0.9375, 1.0, 0.9375, 0.5, 0.9375, 0.5, 0.9375, 1.0, 0.9062, 1.0, 0.9062, 0.5, 0.9062, 0.5, 0.9062, 1.0, 0.875, 1.0, 0.875, 0.5, 0.875, 0.5, 0.875, 1.0, 0.8438, 1.0, 0.8438, 0.5, 0.8438, 0.5, 0.8438, 1.0, 0.8125, 1.0, 0.8125, 0.5, 0.8125, 0.5, 0.8125, 1.0, 0.7812, 1.0, 0.7812, 0.5, 0.7812, 0.5, 0.7812, 1.0, 0.75, 1.0, 0.75, 0.5, 0.75, 0.5, 0.75, 1.0, 0.7188, 1.0, 0.7188, 0.5, 0.7188, 0.5, 0.7188, 1.0, 0.6875, 1.0, 0.6875, 0.5, 0.6875, 0.5, 0.6875, 1.0, 0.6562, 1.0, 0.6562, 0.5, 0.6562, 0.5, 0.6562, 1.0, 0.625, 1.0, 0.625, 0.5, 0.625, 0.5, 0.625, 1.0, 0.5938, 1.0, 0.5938, 0.5, 0.5938, 0.5, 0.5938, 1.0, 0.5625, 1.0, 0.5625, 0.5, 0.5625, 0.5, 0.5625, 1.0, 0.5312, 1.0, 0.5312, 0.5, 0.5312, 0.5, 0.5312, 1.0, 0.5, 1.0, 0.5, 0.5, 0.6167, 0.05045, 0.6582, 0.02827, 0.6582, 0.02827, 0.6167, 0.05045, 0.0, 0.0, 0.0, 0.0, 0.0, 0.0, 0.0, 0.0, 0.1875, 1.0, 0.2188, 1.0, 0.2188, 1.0, 0.1875, 1.0, 0.75, 0.49, 0.7032, 0.4854, 0.7032, 0.4854, 0.75, 0.49, 0.5146, 0.2032, 0.5283, 0.1582, 0.5283, 0.1582, 0.5146, 0.2032, 0.0, 0.0, 0.0, 0.0, 0.0, 0.0, 0.0, 0.0, 0.5504, 0.3833, 0.5283, 0.3418, 0.5283, 0.3418, 0.5504, 0.3833, 1.0, 1.0, 1.0, 1.0, 1.0, 1.0, 1.0, 1.0, 0.6582, 0.02827, 0.7032, 0.01461, 0.7032, 0.01461, 0.6582, 0.02827, 0.2188, 1.0, 0.25, 1.0, 0.25, 1.0, 0.2188, 1.0, 0.0, 0.0, 0.0, 0.0, 0.0, 0.0, 0.0, 0.0, 0.7032, 0.4854, 0.6582, 0.4717, 0.6582, 0.4717, 0.7032, 0.4854, 0.5, 1.0, 0.5, 1.0, 0.5, 1.0, 0.5, 1.0, 0.5283, 0.1582, 0.5504, 0.1167, 0.5504, 0.1167, 0.5283, 0.1582, 0.25, 1.0, 0.2812, 1.0, 0.2812, 1.0, 0.25, 1.0, 0.5283, 0.3418, 0.5146, 0.2968, 0.5146, 0.2968, 0.5283, 0.3418, 0.9062, 1.0, 0.9062, 1.0, 0.875, 1.0, 0.875, 1.0, 0.625, 1.0, 0.625, 1.0, 0.5938, 1.0, 0.5938, 1.0, 0.7032, 0.01461, 0.75, 0.01, 0.75, 0.01, 0.7032, 0.01461, 0.0, 0.0, 0.0, 0.0, 0.0, 0.0, 0.0, 0.0, 0.75, 1.0, 0.75, 1.0, 0.7188, 1.0, 0.7188, 1.0, 0.5, 0.5, 0.5, 1.0, 0.5, 1.0, 0.5, 0.5, 0.5, 1.0, 0.5, 1.0, 0.5, 1.0, 0.5, 1.0, 0.875, 1.0, 0.875, 1.0, 0.8438, 1.0, 0.8438, 1.0, 0.5938, 1.0, 0.5938, 1.0, 0.5625, 1.0, 0.5625, 1.0, 0.6582, 0.4717, 0.6167, 0.4496, 0.6167, 0.4496, 0.6582, 0.4717, 1.0, 1.0, 1.0, 1.0, 0.9688, 1.0, 0.9688, 1.0, 0.5504, 0.1167, 0.5803, 0.08029, 0.5803, 0.08029, 0.5504, 0.1167, 0.7188, 1.0, 0.7188, 1.0, 0.6875, 1.0, 0.6875, 1.0, 0.0, 0.0, 0.0, 0.0, 0.0, 0.0, 0.0, 0.0, 0.2812, 1.0, 0.3125, 1.0, 0.3125, 1.0, 0.2812, 1.0, 0.8438, 1.0, 0.8438, 1.0, 0.8125, 1.0, 0.8125, 1.0, 0.5625, 1.0, 0.5625, 1.0, 0.5312, 1.0, 0.5312, 1.0, 0.5146, 0.2968, 0.51, 0.25, 0.51, 0.25, 0.5146, 0.2968, 0.9688, 1.0, 0.9688, 1.0, 0.9375, 1.0, 0.9375, 1.0, 0.6875, 1.0, 0.6875, 1.0, 0.6562, 1.0, 0.6562, 1.0, 0.0, 0.0, 0.0, 0.0, 0.0, 0.0, 0.0, 0.0, 0.0, 0.0, 0.0, 0.0, 0.0, 0.0, 0.0, 0.0, 0.8125, 1.0, 0.8125, 1.0, 0.7812, 1.0, 0.7812, 1.0, 0.5312, 1.0, 0.5312, 1.0, 0.5, 1.0, 0.5, 1.0, 0.3125, 1.0, 0.3438, 1.0, 0.3438, 1.0, 0.3125, 1.0, 0.9375, 1.0, 0.9375, 1.0, 0.9062, 1.0, 0.9062, 1.0, 0.6562, 1.0, 0.6562, 1.0, 0.625, 1.0, 0.625, 1.0, 0.6167, 0.4496, 0.5803, 0.4197, 0.5803, 0.4197, 0.6167, 0.4496, 0.5803, 0.08029, 0.6167, 0.05045, 0.6167, 0.05045, 0.5803, 0.08029, 0.7812, 1.0, 0.7812, 1.0, 0.75, 1.0, 0.75, 1.0, 0.0, 0.0, 0.0, 0.0, 0.0, 0.0, 0.0, 0.0, 0.3438, 1.0, 0.375, 1.0, 0.375, 1.0, 0.3438, 1.0, 0.75, 1.0, 0.7188, 1.0, 0.0, 0.0, 0.0, 0.0, 0.7188, 1.0, 0.6875, 1.0, 0.0, 0.0, 0.0, 0.0, 0.6875, 1.0, 0.6562, 1.0, 0.0, 0.0, 0.0, 0.0, 0.6562, 1.0, 0.625, 1.0, 0.0, 0.0, 0.0, 0.0, 0.625, 1.0, 0.5938, 1.0, 0.0, 0.0, 0.0, 0.0, 0.5938, 1.0, 0.5625, 1.0, 0.0, 0.0, 0.0, 0.0, 0.5625, 1.0, 0.5312, 1.0, 0.0, 0.0, 0.0, 0.0, 0.5312, 1.0, 0.5, 1.0, 0.0, 0.0, 0.0, 0.0, 0.5, 1.0, 0.4688, 1.0, 0.0, 0.0, 0.0, 0.0, 0.4688, 1.0, 0.4375, 1.0, 0.0, 0.0, 0.0, 0.0, 0.4375, 1.0, 0.4062, 1.0, 0.0, 0.0, 0.0, 0.0, 0.4062, 1.0, 0.375, 1.0, 0.0, 0.0, 0.0, 0.0, 0.375, 1.0, 0.3438, 1.0, 0.0, 0.0, 0.0, 0.0, 0.3438, 1.0, 0.3125, 1.0, 0.0, 0.0, 0.0, 0.0, 0.3125, 1.0, 0.2812, 1.0, 0.0, 0.0, 0.0, 0.0, 0.2812, 1.0, 0.25, 1.0, 0.0, 0.0, 0.0, 0.0, 0.25, 1.0, 0.2188, 1.0, 0.0, 0.0, 0.0, 0.0, 0.2188, 1.0, 0.1875, 1.0, 0.0, 0.0, 0.0, 0.0, 0.1875, 1.0, 0.1562, 1.0, 0.0, 0.0, 0.0, 0.0, 0.1562, 1.0, 0.125, 1.0, 0.0, 0.0, 0.0, 0.0, 0.125, 1.0, 0.09375, 1.0, 0.0, 0.0, 0.0, 0.0, 0.09375, 1.0, 0.0625, 1.0, 0.0, 0.0, 0.0, 0.0, 0.0625, 1.0, 0.03125, 1.0, 0.0, 0.0, 0.0, 0.0, 0.03125, 1.0, 0.0, 1.0, 0.0, 0.0, 0.0, 0.0, 0.0, 1.0, 0.9688, 1.0, 0.0, 0.0, 0.0, 0.0, 0.9688, 1.0, 0.9375, 1.0, 0.0, 0.0, 0.0, 0.0, 0.9375, 1.0, 0.9062, 1.0, 0.0, 0.0, 0.0, 0.0, 0.9062, 1.0, 0.875, 1.0, 0.0, 0.0, 0.0, 0.0, 0.875, 1.0, 0.8438, 1.0, 0.0, 0.0, 0.0, 0.0, 0.8438, 1.0, 0.8125, 1.0, 0.0, 0.0, 0.0, 0.0, 0.8125, 1.0, 0.7812, 1.0, 0.0, 0.0, 0.0, 0.0, 0.7812, 1.0, 0.75, 1.0, 0.0, 0.0, 0.0, 0.0, 0.5, 0.5, 0.5, 1.0, 0.4688, 1.0, 0.4688, 0.5, 0.4688, 0.5, 0.4688, 1.0, 0.4375, 1.0, 0.4375, 0.5, 0.4375, 0.5, 0.4375, 1.0, 0.4062, 1.0, 0.4062, 0.5, 0.4062, 0.5, 0.4062, 1.0, 0.375, 1.0, 0.375, 0.5, 0.375, 0.5, 0.375, 1.0, 0.3438, 1.0, 0.3438, 0.5, 0.3438, 0.5, 0.3438, 1.0, 0.3125, 1.0, 0.3125, 0.5, 0.3125, 0.5, 0.3125, 1.0, 0.2812, 1.0, 0.2812, 0.5, 0.2812, 0.5, 0.2812, 1.0, 0.25, 1.0, 0.25, 0.5, 0.25, 0.5, 0.25, 1.0, 0.2188, 1.0, 0.2188, 0.5, 0.2188, 0.5, 0.2188, 1.0, 0.1875, 1.0, 0.1875, 0.5, 0.1875, 0.5, 0.1875, 1.0, 0.1562, 1.0, 0.1562, 0.5, 0.1562, 0.5, 0.1562, 1.0, 0.125, 1.0, 0.125, 0.5, 0.125, 0.5, 0.125, 1.0, 0.09375, 1.0, 0.09375, 0.5, 0.09375, 0.5, 0.09375, 1.0, 0.0625, 1.0, 0.0625, 0.5, 0.0625, 0.5, 0.0625, 1.0, 0.03125, 1.0, 0.03125, 0.5, 0.03125, 0.5, 0.03125, 1.0, 0.0, 1.0, 0.0, 0.5, 0.3438, 1.0, 0.3438, 1.0, 0.3125, 1.0, 0.3125, 1.0, 0.0625, 1.0, 0.0625, 1.0, 0.03125, 1.0, 0.03125, 1.0, 0.4688, 1.0, 0.4688, 1.0, 0.4375, 1.0, 0.4375, 1.0, 0.1875, 1.0, 0.1875, 1.0, 0.1562, 1.0, 0.1562, 1.0, 0.3125, 1.0, 0.3125, 1.0, 0.2812, 1.0, 0.2812, 1.0, 0.03125, 1.0, 0.03125, 1.0, 0.0, 1.0, 0.0, 1.0, 0.4375, 1.0, 0.4375, 1.0, 0.4062, 1.0, 0.4062, 1.0, 0.1562, 1.0, 0.1562, 1.0, 0.125, 1.0, 0.125, 1.0, 0.2812, 1.0, 0.2812, 1.0, 0.25, 1.0, 0.25, 1.0, 0.4062, 1.0, 0.4062, 1.0, 0.375, 1.0, 0.375, 1.0, 0.125, 1.0, 0.125, 1.0, 0.09375, 1.0, 0.09375, 1.0, 0.25, 1.0, 0.25, 1.0, 0.2188, 1.0, 0.2188, 1.0, 0.375, 1.0, 0.375, 1.0, 0.3438, 1.0, 0.3438, 1.0, 0.09375, 1.0, 0.09375, 1.0, 0.0625, 1.0, 0.0625, 1.0, 0.5, 1.0, 0.5, 1.0, 0.4688, 1.0, 0.4688, 1.0, 0.2188, 1.0, 0.2188, 1.0, 0.1875, 1.0, 0.1875, 1.0, 0.5803, 0.4197, 0.5504, 0.3833, 0.5504, 0.3833, 0.5803, 0.4197, 1.0, 1.0, 1.0, 0.5, 1.0, 0.5, 1.0, 1.0, 0.0, 0.0, 0.0, 0.0, 0.0, 0.0, 0.0, 0.0, 0.51, 0.25, 0.5146, 0.2032, 0.5146, 0.2032, 0.51, 0.25, 0.0, 0.0, 0.0, 0.0, 0.0, 0.0, 0.0, 0.0, 0.0, 0.0, 0.0, 0.0, 0.0, 0.0, 0.0, 0.0, 0.0, 0.0, 0.0, 0.0, 0.0, 0.0, 0.0, 0.0, 0.0, 0.0, 0.0, 0.0, 0.0, 0.0, 0.0, 0.0, 0.0, 0.0, 0.0, 0.0, 0.0, 0.0, 0.0, 0.0, 0.0, 0.0, 0.0, 0.0, 0.0, 0.0, 0.0, 0.0, 0.0, 0.0, 0.0, 0.0, 0.0, 0.0, 0.0, 0.0, 0.0, 0.0, 0.0, 0.0, 0.0, 0.0, 0.0, 0.0, 0.0, 0.0, 0.0, 0.0, 0.0, 0.0, 0.0, 0.0, 0.0, 0.0, 0.0, 0.0, 0.0, 0.0, 0.0, 0.0, 0.0, 0.0, 0.0, 0.0, 0.0, 0.0, 0.0, 0.0, 0.0, 0.0, 0.0, 0.0, 0.0, 0.0, 0.0, 0.0, 0.0, 0.0, 0.0, 0.0, 0.0, 0.0, 0.0, 0.0, 0.0, 0.0, 0.0, 0.0, 0.0, 0.0, 0.0, 0.0, 0.0, 0.0, 0.0, 0.0, 0.0, 0.0, 0.0, 0.0, 0.0, 0.0, 0.0, 0.0, 0.0, 0.0, 0.0, 0.0, 0.1562, 1.0, 0.1875, 1.0, 0.1875, 1.0, 0.1562, 1.0, 0.0, 0.0, 0.0, 0.0, 0.0, 0.0, 0.0, 0.0, 0.125, 1.0, 0.1562, 1.0, 0.1562, 1.0, 0.125, 1.0, 0.0, 0.0, 0.0, 0.0, 0.0, 0.0, 0.0, 0.0, 0.09375, 1.0, 0.125, 1.0, 0.125, 1.0, 0.09375, 1.0, 0.0, 0.0, 0.0, 0.0, 0.0, 0.0, 0.0, 0.0, 1.0, 1.0, 1.0, 1.0, 1.0, 1.0, 1.0, 1.0, 0.0625, 1.0, 0.09375, 1.0, 0.09375, 1.0, 0.0625, 1.0, 0.0, 0.0, 0.0, 0.0, 0.0, 0.0, 0.0, 0.0, 0.4688, 1.0, 0.5, 1.0, 0.5, 1.0, 0.4688, 1.0, 0.03125, 1.0, 0.0625, 1.0, 0.0625, 1.0, 0.03125, 1.0, 0.0, 0.0, 0.0, 0.0, 0.0, 0.0, 0.0, 0.0, 0.4375, 1.0, 0.4688, 1.0, 0.4688, 1.0, 0.4375, 1.0, 0.0, 1.0, 0.03125, 1.0, 0.03125, 1.0, 0.0, 1.0, 0.0, 0.0, 0.0, 0.0, 0.0, 0.0, 0.0, 0.0, 0.4062, 1.0, 0.4375, 1.0, 0.4375, 1.0, 0.4062, 1.0, 0.0, 0.0, 0.0, 0.0, 0.0, 0.0, 0.0, 0.0, 0.375, 1.0, 0.4062, 1.0, 0.4062, 1.0, 0.375, 1.0])
me_cylinder_001.materials.append(mat_material_002)
me_cylinder_001.use_remesh_fix_poles = True
me_cylinder_001.use_remesh_preserve_attributes = False
me_cylinder_001.use_mirror_vertex_groups = False
me_cylinder_001.update()

# ---- objects
ob_cylinder = bpy.data.objects.new('Cylinder', me_cylinder)
ob_cylinder_001 = bpy.data.objects.new('Cylinder.001', me_cylinder_001)

# ---- transforms, parenting, visibility, modifiers, constraints
ob_cylinder.location = (0.0, 0.0, 0.0)
ob_cylinder.rotation_euler = (-0.0, 1.571, 0.0)
ob_cylinder.lineart.crease_threshold = 0.0
ob_cylinder_001.location = (-0.4387, 0.0, 0.0)
ob_cylinder_001.rotation_euler = (-0.0, 1.571, 0.0)
ob_cylinder_001.lineart.crease_threshold = 0.0

# ---- collection membership
col_collection.objects.link(ob_cylinder)
col_collection.objects.link(ob_cylinder_001)

# ---- scene / render settings (as saved in the file)
scene.frame_start = 1; scene.frame_end = 250; scene.frame_set(1)
scene.render.engine = 'BLENDER_EEVEE_NEXT'
scene.cycles.use_denoising = False
scene.cycles.samples = 128
scene.cycles.sampling_pattern = 'TABULATED_SOBOL'
scene.cycles.use_adaptive_sampling = False
scene.cycles.use_light_tree = False
scene.view_settings.view_transform = 'Filmic'
bpy.context.view_layer.update()

# ---- added for rendering (the .blend has no active camera and no usable light): camera, sun
cam_auto = bpy.data.cameras.new('AutoCamera')
cam_auto.lens = 50.0
cam_auto.sensor_width = 36.0
cam_auto.clip_end = 1000.0
ob_auto_camera = bpy.data.objects.new('AutoCamera', cam_auto)
scene.collection.objects.link(ob_auto_camera)
ob_auto_camera.location = (6.21871, -9.78652, 6.81751)
ob_auto_camera.rotation_euler = (1.09748, -7.21219e-08, 0.694738)
scene.camera = ob_auto_camera
light_auto_sun = bpy.data.lights.new('AutoSun', 'SUN')
light_auto_sun.energy = 3.0
light_auto_sun.angle = 0.0523599
ob_auto_sun = bpy.data.objects.new('AutoSun', light_auto_sun)
scene.collection.objects.link(ob_auto_sun)
ob_auto_sun.rotation_euler = (0.872665, 0.174533, 0.523599)
bpy.context.view_layer.update()
